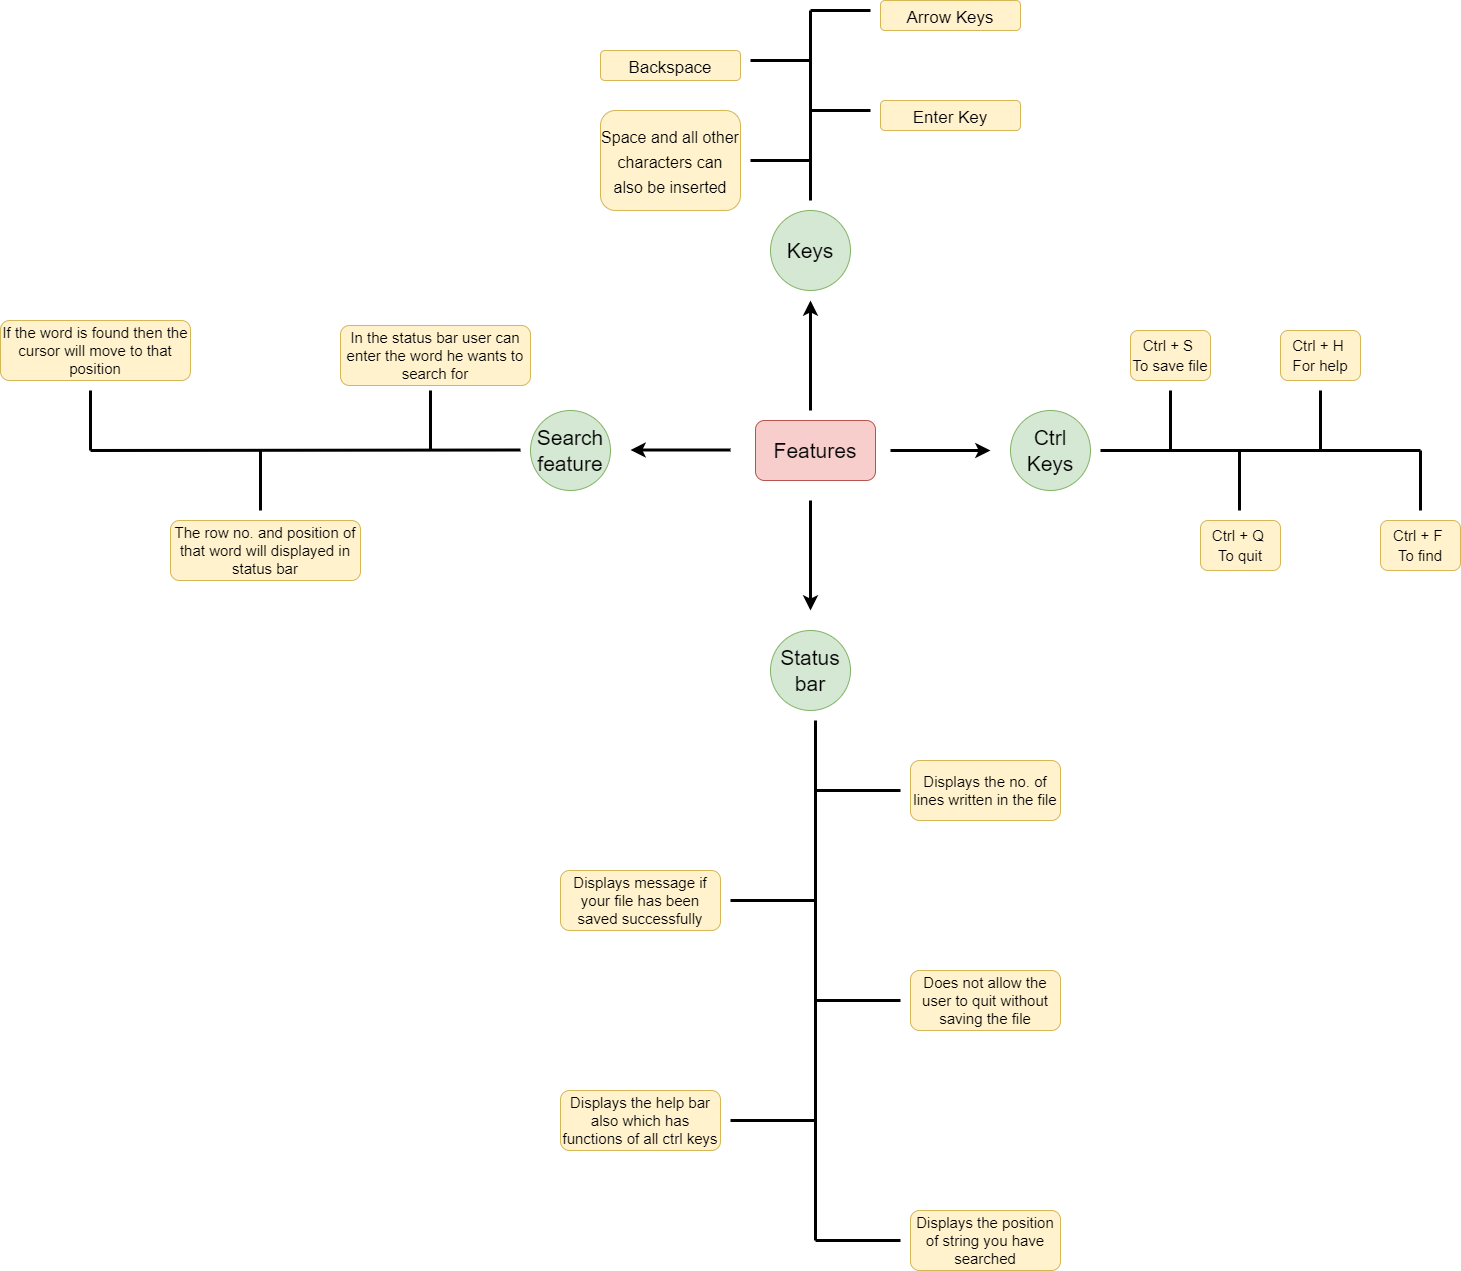

The diagram above was exported from draw.io. Its source (the exported page's mxGraphModel, read from the mxfile embedded in the PNG):
<mxGraphModel dx="1888" dy="547" grid="1" gridSize="10" guides="1" tooltips="1" connect="1" arrows="1" fold="1" page="1" pageScale="1" pageWidth="850" pageHeight="1100" math="0" shadow="0">
  <root>
    <mxCell id="2NGa5daZdzvkpI5vpJCQ-0" />
    <mxCell id="2NGa5daZdzvkpI5vpJCQ-1" parent="2NGa5daZdzvkpI5vpJCQ-0" />
    <mxCell id="2NGa5daZdzvkpI5vpJCQ-2" value="&lt;font style=&quot;font-size: 21px&quot;&gt;Features&lt;/font&gt;" style="rounded=1;whiteSpace=wrap;html=1;fillColor=#f8cecc;strokeColor=#b85450;" parent="2NGa5daZdzvkpI5vpJCQ-1" vertex="1">
      <mxGeometry x="365" y="440" width="120" height="60" as="geometry" />
    </mxCell>
    <mxCell id="2NGa5daZdzvkpI5vpJCQ-3" value="" style="endArrow=classic;html=1;rounded=0;fontSize=21;strokeWidth=3;" parent="2NGa5daZdzvkpI5vpJCQ-1" edge="1">
      <mxGeometry width="50" height="50" relative="1" as="geometry">
        <mxPoint x="420" y="430" as="sourcePoint" />
        <mxPoint x="420" y="320" as="targetPoint" />
      </mxGeometry>
    </mxCell>
    <mxCell id="2NGa5daZdzvkpI5vpJCQ-4" value="" style="endArrow=classic;html=1;rounded=0;fontSize=21;strokeWidth=3;" parent="2NGa5daZdzvkpI5vpJCQ-1" edge="1">
      <mxGeometry width="50" height="50" relative="1" as="geometry">
        <mxPoint x="420" y="520" as="sourcePoint" />
        <mxPoint x="420" y="630" as="targetPoint" />
      </mxGeometry>
    </mxCell>
    <mxCell id="2NGa5daZdzvkpI5vpJCQ-5" value="" style="endArrow=classic;html=1;rounded=0;fontSize=21;strokeWidth=3;" parent="2NGa5daZdzvkpI5vpJCQ-1" edge="1">
      <mxGeometry width="50" height="50" relative="1" as="geometry">
        <mxPoint x="500" y="470" as="sourcePoint" />
        <mxPoint x="600" y="470" as="targetPoint" />
      </mxGeometry>
    </mxCell>
    <mxCell id="2NGa5daZdzvkpI5vpJCQ-7" value="Ctrl Keys" style="ellipse;whiteSpace=wrap;html=1;aspect=fixed;fontSize=21;fillColor=#d5e8d4;strokeColor=#82b366;" parent="2NGa5daZdzvkpI5vpJCQ-1" vertex="1">
      <mxGeometry x="620" y="430" width="80" height="80" as="geometry" />
    </mxCell>
    <mxCell id="2NGa5daZdzvkpI5vpJCQ-8" value="Keys" style="ellipse;whiteSpace=wrap;html=1;aspect=fixed;fontSize=21;fillColor=#d5e8d4;strokeColor=#82b366;" parent="2NGa5daZdzvkpI5vpJCQ-1" vertex="1">
      <mxGeometry x="380" y="230" width="80" height="80" as="geometry" />
    </mxCell>
    <mxCell id="2NGa5daZdzvkpI5vpJCQ-10" value="Status bar" style="ellipse;whiteSpace=wrap;html=1;aspect=fixed;fontSize=21;fillColor=#d5e8d4;strokeColor=#82b366;" parent="2NGa5daZdzvkpI5vpJCQ-1" vertex="1">
      <mxGeometry x="380" y="650" width="80" height="80" as="geometry" />
    </mxCell>
    <mxCell id="2NGa5daZdzvkpI5vpJCQ-13" value="" style="endArrow=none;html=1;rounded=0;fontSize=21;strokeWidth=3;" parent="2NGa5daZdzvkpI5vpJCQ-1" edge="1">
      <mxGeometry width="50" height="50" relative="1" as="geometry">
        <mxPoint x="420" y="220" as="sourcePoint" />
        <mxPoint x="420" y="30" as="targetPoint" />
      </mxGeometry>
    </mxCell>
    <mxCell id="2NGa5daZdzvkpI5vpJCQ-18" value="" style="endArrow=none;html=1;rounded=0;fontSize=21;strokeWidth=3;" parent="2NGa5daZdzvkpI5vpJCQ-1" edge="1">
      <mxGeometry width="50" height="50" relative="1" as="geometry">
        <mxPoint x="420" y="30" as="sourcePoint" />
        <mxPoint x="480" y="30" as="targetPoint" />
      </mxGeometry>
    </mxCell>
    <mxCell id="2NGa5daZdzvkpI5vpJCQ-19" value="" style="endArrow=none;html=1;rounded=0;fontSize=21;strokeWidth=3;" parent="2NGa5daZdzvkpI5vpJCQ-1" edge="1">
      <mxGeometry width="50" height="50" relative="1" as="geometry">
        <mxPoint x="360" y="80" as="sourcePoint" />
        <mxPoint x="420" y="80" as="targetPoint" />
      </mxGeometry>
    </mxCell>
    <mxCell id="2NGa5daZdzvkpI5vpJCQ-20" value="" style="endArrow=none;html=1;rounded=0;fontSize=21;strokeWidth=3;" parent="2NGa5daZdzvkpI5vpJCQ-1" edge="1">
      <mxGeometry width="50" height="50" relative="1" as="geometry">
        <mxPoint x="420" y="130" as="sourcePoint" />
        <mxPoint x="480" y="130" as="targetPoint" />
      </mxGeometry>
    </mxCell>
    <mxCell id="2NGa5daZdzvkpI5vpJCQ-21" value="" style="endArrow=none;html=1;rounded=0;fontSize=21;strokeWidth=3;" parent="2NGa5daZdzvkpI5vpJCQ-1" edge="1">
      <mxGeometry width="50" height="50" relative="1" as="geometry">
        <mxPoint x="360" y="180" as="sourcePoint" />
        <mxPoint x="420" y="180" as="targetPoint" />
      </mxGeometry>
    </mxCell>
    <mxCell id="2NGa5daZdzvkpI5vpJCQ-22" value="&lt;font style=&quot;font-size: 17px&quot;&gt;Arrow Keys&lt;/font&gt;" style="rounded=1;whiteSpace=wrap;html=1;fontSize=21;fillColor=#fff2cc;strokeColor=#d6b656;" parent="2NGa5daZdzvkpI5vpJCQ-1" vertex="1">
      <mxGeometry x="490" y="20" width="140" height="30" as="geometry" />
    </mxCell>
    <mxCell id="2NGa5daZdzvkpI5vpJCQ-23" style="edgeStyle=orthogonalEdgeStyle;rounded=0;orthogonalLoop=1;jettySize=auto;html=1;exitX=0.5;exitY=1;exitDx=0;exitDy=0;fontSize=17;strokeWidth=3;" parent="2NGa5daZdzvkpI5vpJCQ-1" source="2NGa5daZdzvkpI5vpJCQ-22" target="2NGa5daZdzvkpI5vpJCQ-22" edge="1">
      <mxGeometry relative="1" as="geometry" />
    </mxCell>
    <mxCell id="2NGa5daZdzvkpI5vpJCQ-24" value="&lt;span style=&quot;font-size: 17px&quot;&gt;Enter Key&lt;/span&gt;" style="rounded=1;whiteSpace=wrap;html=1;fontSize=21;fillColor=#fff2cc;strokeColor=#d6b656;" parent="2NGa5daZdzvkpI5vpJCQ-1" vertex="1">
      <mxGeometry x="490" y="120" width="140" height="30" as="geometry" />
    </mxCell>
    <mxCell id="2NGa5daZdzvkpI5vpJCQ-25" value="&lt;span style=&quot;font-size: 17px&quot;&gt;Backspace&lt;/span&gt;" style="rounded=1;whiteSpace=wrap;html=1;fontSize=21;fillColor=#fff2cc;strokeColor=#d6b656;" parent="2NGa5daZdzvkpI5vpJCQ-1" vertex="1">
      <mxGeometry x="210" y="70" width="140" height="30" as="geometry" />
    </mxCell>
    <mxCell id="2NGa5daZdzvkpI5vpJCQ-26" value="&lt;font style=&quot;font-size: 16px&quot;&gt;Space and all other characters can also be inserted&lt;/font&gt;" style="rounded=1;whiteSpace=wrap;html=1;fontSize=21;fillColor=#fff2cc;strokeColor=#d6b656;" parent="2NGa5daZdzvkpI5vpJCQ-1" vertex="1">
      <mxGeometry x="210" y="130" width="140" height="100" as="geometry" />
    </mxCell>
    <mxCell id="2NGa5daZdzvkpI5vpJCQ-27" value="" style="endArrow=none;html=1;rounded=0;fontSize=16;strokeWidth=3;" parent="2NGa5daZdzvkpI5vpJCQ-1" edge="1">
      <mxGeometry width="50" height="50" relative="1" as="geometry">
        <mxPoint x="710" y="470" as="sourcePoint" />
        <mxPoint x="1030" y="470" as="targetPoint" />
      </mxGeometry>
    </mxCell>
    <mxCell id="2NGa5daZdzvkpI5vpJCQ-28" value="" style="endArrow=none;html=1;rounded=0;fontSize=16;strokeWidth=3;" parent="2NGa5daZdzvkpI5vpJCQ-1" edge="1">
      <mxGeometry width="50" height="50" relative="1" as="geometry">
        <mxPoint x="780" y="470" as="sourcePoint" />
        <mxPoint x="780" y="410" as="targetPoint" />
      </mxGeometry>
    </mxCell>
    <mxCell id="2NGa5daZdzvkpI5vpJCQ-29" value="" style="endArrow=none;html=1;rounded=0;fontSize=16;strokeWidth=3;" parent="2NGa5daZdzvkpI5vpJCQ-1" edge="1">
      <mxGeometry width="50" height="50" relative="1" as="geometry">
        <mxPoint x="849" y="530" as="sourcePoint" />
        <mxPoint x="849" y="470" as="targetPoint" />
      </mxGeometry>
    </mxCell>
    <mxCell id="2NGa5daZdzvkpI5vpJCQ-30" value="" style="endArrow=none;html=1;rounded=0;fontSize=16;strokeWidth=3;" parent="2NGa5daZdzvkpI5vpJCQ-1" edge="1">
      <mxGeometry width="50" height="50" relative="1" as="geometry">
        <mxPoint x="930" y="470" as="sourcePoint" />
        <mxPoint x="930" y="410" as="targetPoint" />
      </mxGeometry>
    </mxCell>
    <mxCell id="2NGa5daZdzvkpI5vpJCQ-31" value="&lt;font style=&quot;font-size: 15px&quot;&gt;Ctrl + S&amp;nbsp;&lt;br&gt;To save file&lt;/font&gt;" style="rounded=1;whiteSpace=wrap;html=1;fontSize=16;fillColor=#fff2cc;strokeColor=#d6b656;" parent="2NGa5daZdzvkpI5vpJCQ-1" vertex="1">
      <mxGeometry x="740" y="350" width="80" height="50" as="geometry" />
    </mxCell>
    <mxCell id="2NGa5daZdzvkpI5vpJCQ-32" value="&lt;font style=&quot;font-size: 15px&quot;&gt;Ctrl + Q&amp;nbsp;&lt;br&gt;To quit&lt;/font&gt;" style="rounded=1;whiteSpace=wrap;html=1;fontSize=16;fillColor=#fff2cc;strokeColor=#d6b656;" parent="2NGa5daZdzvkpI5vpJCQ-1" vertex="1">
      <mxGeometry x="810" y="540" width="80" height="50" as="geometry" />
    </mxCell>
    <mxCell id="2NGa5daZdzvkpI5vpJCQ-33" value="&lt;font style=&quot;font-size: 15px&quot;&gt;Ctrl + F&amp;nbsp;&lt;br&gt;To find&lt;br&gt;&lt;/font&gt;" style="rounded=1;whiteSpace=wrap;html=1;fontSize=16;fillColor=#fff2cc;strokeColor=#d6b656;" parent="2NGa5daZdzvkpI5vpJCQ-1" vertex="1">
      <mxGeometry x="990" y="540" width="80" height="50" as="geometry" />
    </mxCell>
    <mxCell id="2NGa5daZdzvkpI5vpJCQ-34" value="&lt;font style=&quot;font-size: 15px&quot;&gt;Ctrl + H&amp;nbsp;&lt;br&gt;For help&lt;br&gt;&lt;/font&gt;" style="rounded=1;whiteSpace=wrap;html=1;fontSize=16;fillColor=#fff2cc;strokeColor=#d6b656;" parent="2NGa5daZdzvkpI5vpJCQ-1" vertex="1">
      <mxGeometry x="890" y="350" width="80" height="50" as="geometry" />
    </mxCell>
    <mxCell id="2NGa5daZdzvkpI5vpJCQ-35" value="" style="endArrow=none;html=1;rounded=0;fontSize=16;strokeWidth=3;" parent="2NGa5daZdzvkpI5vpJCQ-1" edge="1">
      <mxGeometry width="50" height="50" relative="1" as="geometry">
        <mxPoint x="1030" y="530" as="sourcePoint" />
        <mxPoint x="1030" y="470" as="targetPoint" />
      </mxGeometry>
    </mxCell>
    <mxCell id="2NGa5daZdzvkpI5vpJCQ-36" value="" style="endArrow=none;html=1;rounded=0;fontSize=15;strokeWidth=3;" parent="2NGa5daZdzvkpI5vpJCQ-1" edge="1">
      <mxGeometry width="50" height="50" relative="1" as="geometry">
        <mxPoint x="425" y="1260" as="sourcePoint" />
        <mxPoint x="425" y="740" as="targetPoint" />
      </mxGeometry>
    </mxCell>
    <mxCell id="2NGa5daZdzvkpI5vpJCQ-37" value="" style="endArrow=none;html=1;rounded=0;fontSize=15;strokeWidth=3;" parent="2NGa5daZdzvkpI5vpJCQ-1" edge="1">
      <mxGeometry width="50" height="50" relative="1" as="geometry">
        <mxPoint x="425" y="810" as="sourcePoint" />
        <mxPoint x="510" y="810" as="targetPoint" />
      </mxGeometry>
    </mxCell>
    <mxCell id="2NGa5daZdzvkpI5vpJCQ-38" value="Displays the no. of lines written in the file" style="rounded=1;whiteSpace=wrap;html=1;fontSize=15;fillColor=#fff2cc;strokeColor=#d6b656;" parent="2NGa5daZdzvkpI5vpJCQ-1" vertex="1">
      <mxGeometry x="520" y="780" width="150" height="60" as="geometry" />
    </mxCell>
    <mxCell id="2NGa5daZdzvkpI5vpJCQ-39" value="" style="endArrow=none;html=1;rounded=0;fontSize=15;strokeWidth=3;" parent="2NGa5daZdzvkpI5vpJCQ-1" edge="1">
      <mxGeometry width="50" height="50" relative="1" as="geometry">
        <mxPoint x="340" y="920" as="sourcePoint" />
        <mxPoint x="425" y="920" as="targetPoint" />
      </mxGeometry>
    </mxCell>
    <mxCell id="2NGa5daZdzvkpI5vpJCQ-40" value="Displays message if your file has been saved successfully" style="rounded=1;whiteSpace=wrap;html=1;fontSize=15;fillColor=#fff2cc;strokeColor=#d6b656;" parent="2NGa5daZdzvkpI5vpJCQ-1" vertex="1">
      <mxGeometry x="170" y="890" width="160" height="60" as="geometry" />
    </mxCell>
    <mxCell id="2NGa5daZdzvkpI5vpJCQ-41" value="" style="endArrow=none;html=1;rounded=0;fontSize=15;strokeWidth=3;" parent="2NGa5daZdzvkpI5vpJCQ-1" edge="1">
      <mxGeometry width="50" height="50" relative="1" as="geometry">
        <mxPoint x="425" y="1020" as="sourcePoint" />
        <mxPoint x="510" y="1020" as="targetPoint" />
      </mxGeometry>
    </mxCell>
    <mxCell id="2NGa5daZdzvkpI5vpJCQ-42" value="Does not allow the user to quit without saving the file" style="rounded=1;whiteSpace=wrap;html=1;fontSize=15;fillColor=#fff2cc;strokeColor=#d6b656;" parent="2NGa5daZdzvkpI5vpJCQ-1" vertex="1">
      <mxGeometry x="520" y="990" width="150" height="60" as="geometry" />
    </mxCell>
    <mxCell id="2NGa5daZdzvkpI5vpJCQ-43" value="" style="endArrow=none;html=1;rounded=0;fontSize=15;strokeWidth=3;" parent="2NGa5daZdzvkpI5vpJCQ-1" edge="1">
      <mxGeometry width="50" height="50" relative="1" as="geometry">
        <mxPoint x="340" y="1140" as="sourcePoint" />
        <mxPoint x="425" y="1140" as="targetPoint" />
      </mxGeometry>
    </mxCell>
    <mxCell id="2NGa5daZdzvkpI5vpJCQ-44" value="Displays the help bar also which has functions of all ctrl keys" style="rounded=1;whiteSpace=wrap;html=1;fontSize=15;fillColor=#fff2cc;strokeColor=#d6b656;" parent="2NGa5daZdzvkpI5vpJCQ-1" vertex="1">
      <mxGeometry x="170" y="1110" width="160" height="60" as="geometry" />
    </mxCell>
    <mxCell id="X2rB6uQpz-RK-SGtzSoX-0" value="" style="endArrow=none;html=1;rounded=0;fontSize=15;strokeWidth=3;" edge="1" parent="2NGa5daZdzvkpI5vpJCQ-1">
      <mxGeometry width="50" height="50" relative="1" as="geometry">
        <mxPoint x="425" y="1260" as="sourcePoint" />
        <mxPoint x="510" y="1260" as="targetPoint" />
      </mxGeometry>
    </mxCell>
    <mxCell id="X2rB6uQpz-RK-SGtzSoX-1" value="&lt;font style=&quot;font-size: 15px&quot;&gt;Displays the position of string you have searched&lt;/font&gt;" style="rounded=1;whiteSpace=wrap;html=1;fillColor=#fff2cc;strokeColor=#d6b656;" vertex="1" parent="2NGa5daZdzvkpI5vpJCQ-1">
      <mxGeometry x="520" y="1230" width="150" height="60" as="geometry" />
    </mxCell>
    <mxCell id="X2rB6uQpz-RK-SGtzSoX-2" value="" style="endArrow=classic;html=1;rounded=0;fontSize=21;strokeWidth=3;" edge="1" parent="2NGa5daZdzvkpI5vpJCQ-1">
      <mxGeometry width="50" height="50" relative="1" as="geometry">
        <mxPoint x="340" y="469.5" as="sourcePoint" />
        <mxPoint x="240" y="469.5" as="targetPoint" />
      </mxGeometry>
    </mxCell>
    <mxCell id="X2rB6uQpz-RK-SGtzSoX-3" value="Search feature" style="ellipse;whiteSpace=wrap;html=1;aspect=fixed;fontSize=21;fillColor=#d5e8d4;strokeColor=#82b366;" vertex="1" parent="2NGa5daZdzvkpI5vpJCQ-1">
      <mxGeometry x="140" y="430" width="80" height="80" as="geometry" />
    </mxCell>
    <mxCell id="X2rB6uQpz-RK-SGtzSoX-6" value="" style="endArrow=none;html=1;rounded=0;fontSize=16;strokeWidth=3;" edge="1" parent="2NGa5daZdzvkpI5vpJCQ-1">
      <mxGeometry width="50" height="50" relative="1" as="geometry">
        <mxPoint x="-300" y="470" as="sourcePoint" />
        <mxPoint x="130" y="469.5" as="targetPoint" />
      </mxGeometry>
    </mxCell>
    <mxCell id="X2rB6uQpz-RK-SGtzSoX-7" value="" style="endArrow=none;html=1;rounded=0;fontSize=16;strokeWidth=3;" edge="1" parent="2NGa5daZdzvkpI5vpJCQ-1">
      <mxGeometry width="50" height="50" relative="1" as="geometry">
        <mxPoint x="40" y="470" as="sourcePoint" />
        <mxPoint x="40" y="410" as="targetPoint" />
      </mxGeometry>
    </mxCell>
    <mxCell id="X2rB6uQpz-RK-SGtzSoX-9" value="In the status bar user can enter the word he wants to search for" style="rounded=1;whiteSpace=wrap;html=1;fontSize=15;fillColor=#fff2cc;strokeColor=#d6b656;" vertex="1" parent="2NGa5daZdzvkpI5vpJCQ-1">
      <mxGeometry x="-50" y="345" width="190" height="60" as="geometry" />
    </mxCell>
    <mxCell id="X2rB6uQpz-RK-SGtzSoX-10" value="" style="endArrow=none;html=1;rounded=0;fontSize=16;strokeWidth=3;" edge="1" parent="2NGa5daZdzvkpI5vpJCQ-1">
      <mxGeometry width="50" height="50" relative="1" as="geometry">
        <mxPoint x="-130" y="530" as="sourcePoint" />
        <mxPoint x="-130" y="470" as="targetPoint" />
      </mxGeometry>
    </mxCell>
    <mxCell id="X2rB6uQpz-RK-SGtzSoX-11" value="The row no. and position of that word will displayed in status bar" style="rounded=1;whiteSpace=wrap;html=1;fontSize=15;fillColor=#fff2cc;strokeColor=#d6b656;" vertex="1" parent="2NGa5daZdzvkpI5vpJCQ-1">
      <mxGeometry x="-220" y="540" width="190" height="60" as="geometry" />
    </mxCell>
    <mxCell id="X2rB6uQpz-RK-SGtzSoX-12" value="" style="endArrow=none;html=1;rounded=0;fontSize=16;strokeWidth=3;" edge="1" parent="2NGa5daZdzvkpI5vpJCQ-1">
      <mxGeometry width="50" height="50" relative="1" as="geometry">
        <mxPoint x="-300" y="470" as="sourcePoint" />
        <mxPoint x="-300" y="410" as="targetPoint" />
      </mxGeometry>
    </mxCell>
    <mxCell id="X2rB6uQpz-RK-SGtzSoX-13" value="If the word is found then the cursor will move to that position" style="rounded=1;whiteSpace=wrap;html=1;fontSize=15;fillColor=#fff2cc;strokeColor=#d6b656;" vertex="1" parent="2NGa5daZdzvkpI5vpJCQ-1">
      <mxGeometry x="-390" y="340" width="190" height="60" as="geometry" />
    </mxCell>
  </root>
</mxGraphModel>